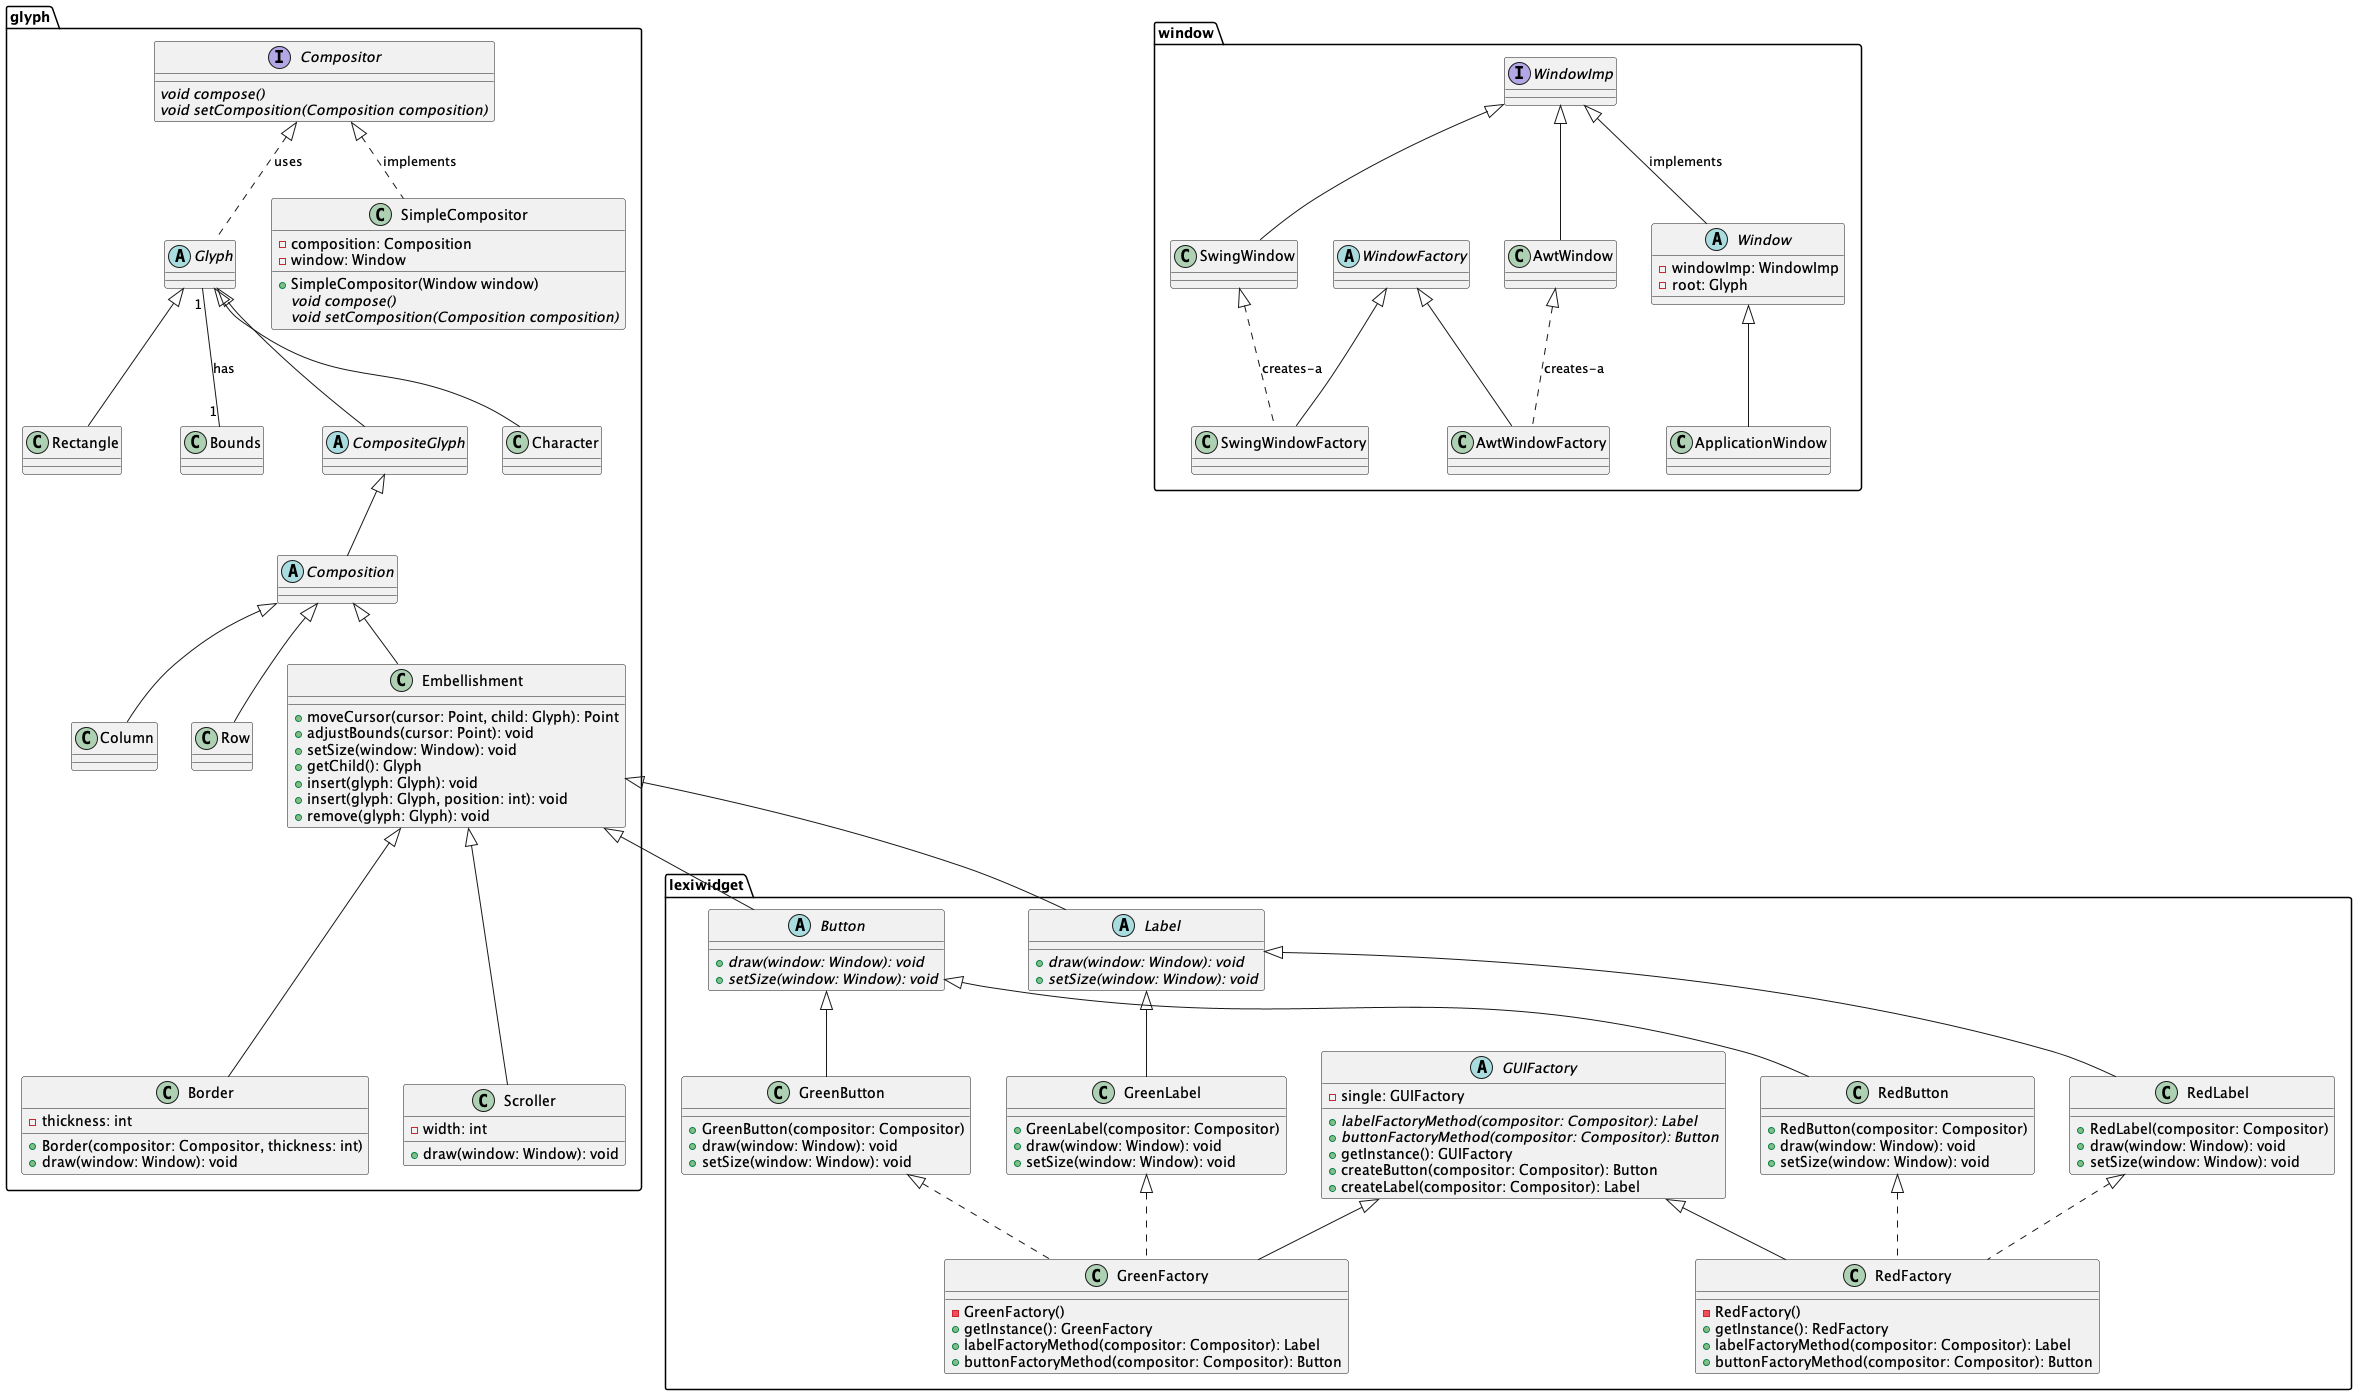

The diagram above was rendered by PlantUML. Its source (embedded in the PNG):
@startuml
package glyph {
  abstract class Glyph {
'    - parent: Glyph
'    - bounds: Bounds
'    + draw(Window): void
'    + setSize(Window): void
'    + setParent(Glyph): void
'    + getParent(): Glyph
'    + getBounds(): Bounds
'    + insertAtPosition(Glyph, int): void
'    + remove(Glyph): void
'    + getChild(int): Glyph
'    + compose(): void
  }
  abstract class CompositeGlyph {
'    - children: List<Glyph>
'    + getChildren(): List<Glyph>
'    + setChildren(List<Glyph>): void
'    + draw(Window): void
'    + insertAtPosition(Glyph, int): void
'    + remove(Glyph): void
'    + getChild(int): Glyph
  }


      class Column {
'          +Column(compositor: Compositor) throws OperationNotSupportedException
'          +draw(window: Window)
'          +child(position: int): Glyph
'          +setSize(window: Window)
'          +moveCursor(cursor: Point, child: Glyph): Point
'          +adjustBounds(cursor: Point)
      }



      class Row {
'          +Row(compositor: Compositor)
'          +draw(window: Window)
'          +child(position: int): Glyph
'          +setSize(window: Window)
'          +moveCursor(cursor: Point, child: Glyph): Point
'          +adjustBounds(cursor: Point)
      }




        class Character {

'            -char character
'            +Character(character: char)
'            +draw(window: Window)
'            +setSize(window: Window)
        }



        class Rectangle {

'            +Rectangle(width: int, height: int)
'            +draw(window: Window)
'            +setSize(window: Window)
        }




        abstract class Composition {
'            -Compositor compositor
'            +setCompositor(compositor: Compositor): void
'            +getCompositor(): Compositor
'            +draw(window: Window): void
'            +reformat(): void
'            +insert(glyph: Glyph, position: int): void
'            +remove(glyph: Glyph): void
'            +compose(): void
'            +adjustBounds(cursor: Point): void
'            +moveCursor(cursor: Point, child: Glyph): Point
        }

            class Bounds {
'                    - Point upperLeft
'                    - int width
'                    - int height
'                    + Bounds(Point upperLeft, int width, int height)
'                    + Point getUpperLeft()
'                    + int getWidth()
'                    + int getHeight()
'                    + void setPointDimensions(int width, int height)
                }

    interface Compositor {
        {abstract} void compose()
        {abstract} void setComposition(Composition composition)
    }

    class SimpleCompositor {
        - composition: Composition
        - window: Window

        + SimpleCompositor(Window window)
        {abstract} void compose()
        {abstract} void setComposition(Composition composition)
    }
    class Embellishment {
            + moveCursor(cursor: Point, child: Glyph): Point
            + adjustBounds(cursor: Point): void
            + setSize(window: Window): void
            + getChild(): Glyph
            + insert(glyph: Glyph): void
            + insert(glyph: Glyph, position: int): void
            + remove(glyph: Glyph): void
        }
        class Border {
                - thickness: int

                + Border(compositor: Compositor, thickness: int)
                + draw(window: Window): void
            }



        class Scroller {
            - width: int

            + draw(window: Window): void
        }



    Compositor <|.. Glyph : uses
    Composition <|-- Embellishment
    Compositor <|.. SimpleCompositor : implements
    Glyph <|-- CompositeGlyph
    CompositeGlyph <|-- Composition
    Composition <|-- Column
    Composition <|-- Row
    Glyph <|-- Character
    Glyph <|-- Rectangle
    Embellishment <|--- Border
    Embellishment <|--- Scroller
    Glyph "1" -- "1" Bounds : has

}

package window {
    abstract class Window {
            - windowImp: WindowImp
            - root: Glyph
    }

    abstract class WindowFactory {}
    class ApplicationWindow {}
    class SwingWindow {}
    class SwingWindowFactory{}
    class AwtWindowFactory{}
    interface WindowImp {}
    class AwtWindow{}


     WindowImp <|-- Window : implements
     Window <|--  ApplicationWindow
     WindowImp <|-- SwingWindow
     WindowImp <|-- AwtWindow
     SwingWindow <|.. SwingWindowFactory : creates-a
     AwtWindow <|.. AwtWindowFactory : creates-a
     WindowFactory <|-- AwtWindowFactory
     WindowFactory <|-- SwingWindowFactory

}

package lexiwidget {
    abstract class GUIFactory {
        {abstract} +labelFactoryMethod(compositor: Compositor): Label
        {abstract} +buttonFactoryMethod(compositor: Compositor): Button
        -single: GUIFactory
        +getInstance(): GUIFactory
        +createButton(compositor: Compositor): Button
        +createLabel(compositor: Compositor): Label
    }

    abstract class Button {
        {abstract} +draw(window: Window): void
        {abstract} +setSize(window: Window): void
    }

    abstract class Label {
        {abstract} +draw(window: Window): void
        {abstract} +setSize(window: Window): void
    }

    class RedFactory {
        -RedFactory()
        +getInstance(): RedFactory
        +labelFactoryMethod(compositor: Compositor): Label
        +buttonFactoryMethod(compositor: Compositor): Button
    }

    class GreenFactory {
        -GreenFactory()
        +getInstance(): GreenFactory
        +labelFactoryMethod(compositor: Compositor): Label
        +buttonFactoryMethod(compositor: Compositor): Button
    }

    class RedButton {
        +RedButton(compositor: Compositor)
        +draw(window: Window): void
        +setSize(window: Window): void
    }

    class GreenButton {
        +GreenButton(compositor: Compositor)
        +draw(window: Window): void
        +setSize(window: Window): void
    }

    class RedLabel {
        +RedLabel(compositor: Compositor)
        +draw(window: Window): void
        +setSize(window: Window): void
    }

    class GreenLabel {
        +GreenLabel(compositor: Compositor)
        +draw(window: Window): void
        +setSize(window: Window): void
    }

    GUIFactory <|-- RedFactory
    GUIFactory <|-- GreenFactory
    Embellishment <|-- Button
    Embellishment <|-- Label
    Button <|-- GreenButton
    Button <|-- RedButton
    Label <|-- RedLabel
    Label <|-- GreenLabel
    GreenButton <|.. GreenFactory
    GreenLabel <|.. GreenFactory
    RedButton <|.. RedFactory
    RedLabel <|.. RedFactory



}

'package glyph {
'    class Compositor
'}
'
'package window {
'    class Window
'}
'
'GUIFactory --> Compositor
'Button --> Window
'Label --> Window
@enduml